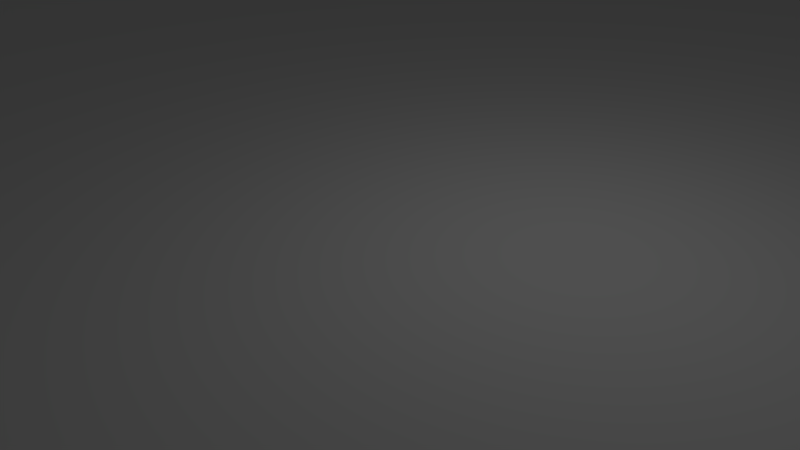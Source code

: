 # Source: plane.blend  (saved by Blender 2.76.0; exported with 4.5.12 LTS)
import bpy
from mathutils import Matrix  # noqa: F401  (used for matrix-valued properties, if any)

bpy.ops.wm.read_factory_settings(use_empty=True)
scene = bpy.context.scene
scene.name = 'Scene'

# ---- collections
col_collection_1 = bpy.data.collections.new('Collection 1'); scene.collection.children.link(col_collection_1)

# ---- materials (node trees are filled in below, after node groups)
mat_wood_001 = bpy.data.materials.new('Wood.001')
mat_wood_001.alpha_threshold = 0.0
mat_wood_001.use_transparent_shadow = False
mat_wood_001.diffuse_color = (0.64, 0.64, 0.64, 1.0)
mat_wood_001.specular_color = (0.5, 0.5, 0.5)
mat_wood_001.roughness = 0.5
mat_wood_001.specular_intensity = 1.0

# ---- material node trees

# ---- world
world_world = bpy.data.worlds.new('World'); scene.world = world_world
world_world.color = (0.05088, 0.05088, 0.05088)
world_world.use_sun_shadow = False
world_world.sun_shadow_jitter_overblur = 0.0
world_world.cycles.sampling_method = 'MANUAL'
world_world.cycles.sample_map_resolution = 256

# ---- cameras
cam_camera = bpy.data.cameras.new('Camera')
cam_camera.clip_end = 100.0
cam_camera.lens = 35.0
cam_camera.sensor_width = 32.0
cam_camera.sensor_height = 18.0
cam_camera.ortho_scale = 7.314
cam_camera.dof.focus_distance = 0.0
cam_camera.dof.aperture_fstop = 128.0

# ---- lights
light_lamp = bpy.data.lights.new('Lamp', 'POINT')
light_lamp.transmission_factor = 0.0
light_lamp.cutoff_distance = 30.0
light_lamp.energy = 100.0
light_lamp.shadow_buffer_clip_start = 1.001
light_lamp.shadow_soft_size = 0.1
light_lamp.shadow_maximum_resolution = 0.006
light_lamp.use_absolute_resolution = True
light_lamp.cycles.use_multiple_importance_sampling = False

# ---- meshes
me_plane_002 = bpy.data.meshes.new('Plane.002')
me_plane_002.from_pydata([(5.0, -1e-06, 5.0), (5.0, 1e-06, -5.0), (-5.0, 1e-06, -5.0), (-5.0, -1e-06, 5.0)], [], [(0, 1, 2), (3, 0, 2)])
me_plane_002.polygons.foreach_set('use_smooth', [True] * 2)
_k = set([(0, 1), (0, 3), (1, 2), (2, 3)])
me_plane_002.attributes.new('sharp_edge', 'BOOLEAN', 'EDGE').data.foreach_set('value', [ (min(e.vertices), max(e.vertices)) in _k for e in me_plane_002.edges])
_uv = me_plane_002.uv_layers.new(name='UVMap')
_uv.uv.foreach_set('vector', [0.0001, 0.0001, 0.9999, 0.0001, 0.9999, 0.9999, 0.0001, 0.9999, 0.0001, 0.0001, 0.9999, 0.9999])
me_plane_002.materials.append(mat_wood_001)
me_plane_002.use_remesh_preserve_volume = False
me_plane_002.use_remesh_preserve_attributes = False
me_plane_002.use_mirror_vertex_groups = False
me_plane_002.update()
me_plane_002.normals_split_custom_set([tuple(v) for v in zip(*[iter([0.0, 1.0, 2e-07, 0.0, 1.0, 2e-07, 0.0, 1.0, 2e-07, 0.0, 1.0, 2e-07, 0.0, 1.0, 2e-07, 0.0, 1.0, 2e-07])] * 3)])

# ---- objects
ob_plane_002 = bpy.data.objects.new('Plane.002', me_plane_002)
ob_lamp = bpy.data.objects.new('Lamp', light_lamp)
ob_camera = bpy.data.objects.new('Camera', cam_camera)

# ---- transforms, parenting, visibility, modifiers, constraints
ob_plane_002.location = (0.0, 0.0, 0.0)
ob_plane_002.rotation_euler = (1.571, -0.0, 0.0)
ob_plane_002.scale = (10.0, 1.0, 10.0)
ob_plane_002.lineart.crease_threshold = 0.0
ob_lamp.location = (4.076, 1.005, 5.904)
ob_lamp.rotation_euler = (0.6503, 0.05522, 1.866)
ob_lamp.lock_rotations_4d = False
ob_lamp.empty_display_type = 'ARROWS'
ob_lamp.color = (0.0, 0.0, 0.0, 0.0)
ob_lamp.lineart.crease_threshold = 0.0
ob_camera.location = (9.609, -7.207, 5.269)
ob_camera.rotation_euler = (1.109, 0.01082, 0.8149)
ob_camera.lock_rotations_4d = False
ob_camera.empty_display_type = 'ARROWS'
ob_camera.color = (0.0, 0.0, 0.0, 0.0)
ob_camera.display_type = 'WIRE'
ob_camera.lineart.crease_threshold = 0.0

# ---- collection membership
col_collection_1.objects.link(ob_plane_002)
col_collection_1.objects.link(ob_lamp)
col_collection_1.objects.link(ob_camera)

# ---- scene / render settings (as saved in the file)
scene.camera = ob_camera
scene.frame_start = 1; scene.frame_end = 250; scene.frame_set(1)
scene.render.engine = 'BLENDER_EEVEE_NEXT'
scene.render.resolution_percentage = 50
scene.render.dither_intensity = 0.0
scene.cycles.use_denoising = False
scene.cycles.samples = 10
scene.cycles.sampling_pattern = 'TABULATED_SOBOL'
scene.cycles.light_sampling_threshold = 0.0
scene.cycles.use_adaptive_sampling = False
scene.cycles.use_light_tree = False
scene.cycles.blur_glossy = 0.0
scene.cycles.pixel_filter_type = 'GAUSSIAN'
scene.cycles.sample_clamp_indirect = 0.0
scene.view_settings.view_transform = 'Standard'
bpy.context.view_layer.update()
